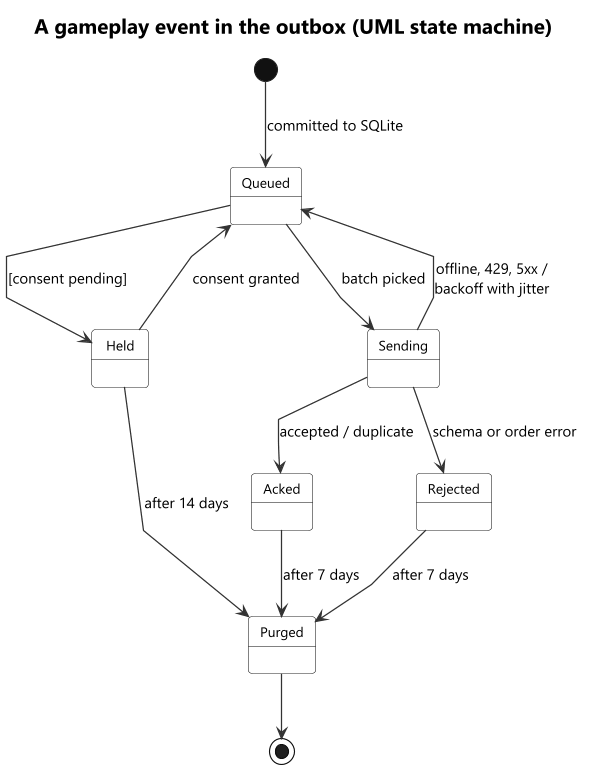

The diagram above was rendered by PlantUML. Its source (embedded in the PNG):
@startuml state-outbox-event
skinparamlocked Dpi 170
!include ../_style/rahyaab-uml.iuml
skinparam linetype polyline
title A gameplay event in the outbox (UML state machine)
[*] --> Queued : committed to SQLite
Queued --> Held : [consent pending]
Held --> Queued : consent granted
Held --> Purged : after 14 days
Queued --> Sending : batch picked
Sending --> Acked : accepted / duplicate
Sending --> Rejected : schema or order error
Sending --> Queued : offline, 429, 5xx /\nbackoff with jitter
Acked --> Purged : after 7 days
Rejected --> Purged : after 7 days
Purged --> [*]
@enduml